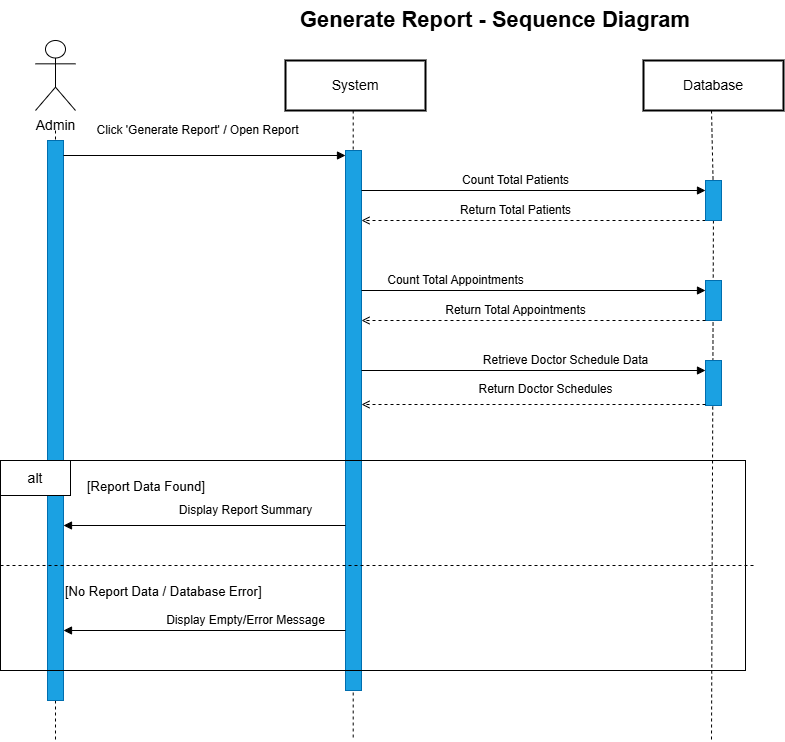

The diagram above was exported from draw.io. Its source (the exported page's mxGraphModel, read from the mxfile embedded in the PNG):
<mxGraphModel dx="1010" dy="531" grid="1" gridSize="10" guides="1" tooltips="1" connect="1" arrows="1" fold="1" page="1" pageScale="1" pageWidth="1100" pageHeight="850" math="0" shadow="0">
  <root>
    <mxCell id="0" />
    <mxCell id="1" parent="0" />
    <mxCell id="title" parent="1" style="text;html=1;strokeColor=none;fillColor=none;fontSize=22;fontStyle=1;align=center;verticalAlign=middle;whiteSpace=wrap;rounded=0;" value="Generate Report - Sequence Diagram" vertex="1">
      <mxGeometry height="40" width="440" x="320" y="20" as="geometry" />
    </mxCell>
    <mxCell id="adminActor" parent="1" style="shape=umlActor;verticalLabelPosition=bottom;verticalAlign=top;html=1;outlineConnect=0;fontSize=14;" value="Admin" vertex="1">
      <mxGeometry height="70" width="40" x="80" y="60" as="geometry" />
    </mxCell>
    <mxCell id="systemHeader" parent="1" style="rounded=0;whiteSpace=wrap;html=1;fontSize=14;strokeWidth=2;" value="System" vertex="1">
      <mxGeometry height="50" width="140" x="330" y="80" as="geometry" />
    </mxCell>
    <mxCell id="databaseHeader" parent="1" style="rounded=0;whiteSpace=wrap;html=1;fontSize=14;strokeWidth=2;" value="Database" vertex="1">
      <mxGeometry height="50" width="140" x="688" y="80" as="geometry" />
    </mxCell>
    <mxCell id="adminLine" edge="1" parent="1" style="endArrow=none;html=1;rounded=0;dashed=1;strokeWidth=1;" value="">
      <mxGeometry height="50" relative="1" width="50" as="geometry">
        <mxPoint x="100" y="150" as="sourcePoint" />
        <mxPoint x="100" y="760" as="targetPoint" />
      </mxGeometry>
    </mxCell>
    <mxCell id="systemLine" edge="1" parent="1" style="endArrow=none;html=1;rounded=0;dashed=1;strokeWidth=1;" value="">
      <mxGeometry height="50" relative="1" width="50" as="geometry">
        <mxPoint x="397.7" y="130" as="sourcePoint" />
        <mxPoint x="397.7" y="760" as="targetPoint" />
      </mxGeometry>
    </mxCell>
    <mxCell id="databaseLine" edge="1" parent="1" source="dbAct1" style="endArrow=none;html=1;rounded=0;dashed=1;strokeWidth=1;" value="">
      <mxGeometry height="50" relative="1" width="50" as="geometry">
        <mxPoint x="756" y="130" as="sourcePoint" />
        <mxPoint x="756" y="760" as="targetPoint" />
      </mxGeometry>
    </mxCell>
    <mxCell id="adminAct" parent="1" style="rounded=0;whiteSpace=wrap;html=1;fillColor=#1ba1e2;strokeColor=#006EAF;" value="" vertex="1">
      <mxGeometry height="560" width="16" x="92" y="160" as="geometry" />
    </mxCell>
    <mxCell id="systemAct" parent="1" style="rounded=0;whiteSpace=wrap;html=1;fillColor=#1ba1e2;strokeColor=#006EAF;" value="" vertex="1">
      <mxGeometry height="540" width="16" x="390" y="170" as="geometry" />
    </mxCell>
    <mxCell id="dbAct2" parent="1" style="rounded=0;whiteSpace=wrap;html=1;fillColor=#1ba1e2;strokeColor=#006EAF;" value="" vertex="1">
      <mxGeometry height="40" width="16" x="750" y="300" as="geometry" />
    </mxCell>
    <mxCell id="dbAct3" parent="1" style="rounded=0;whiteSpace=wrap;html=1;fillColor=#1ba1e2;strokeColor=#006EAF;" value="" vertex="1">
      <mxGeometry height="45" width="16" x="750" y="380" as="geometry" />
    </mxCell>
    <mxCell id="m1" edge="1" parent="1" style="endArrow=block;html=1;rounded=0;fontSize=12;" value="Click 'Generate Report' / Open Report">
      <mxGeometry height="50" relative="1" width="50" x="-0.0521" y="25" as="geometry">
        <mxPoint as="offset" />
        <mxPoint x="108" y="175" as="sourcePoint" />
        <mxPoint x="390" y="175" as="targetPoint" />
      </mxGeometry>
    </mxCell>
    <mxCell id="m2" edge="1" parent="1" style="endArrow=block;html=1;rounded=0;fontSize=12;" value="Count Total Patients">
      <mxGeometry height="50" relative="1" width="50" x="-0.1047" y="10" as="geometry">
        <mxPoint as="offset" />
        <mxPoint x="406" y="210" as="sourcePoint" />
        <mxPoint x="750" y="210" as="targetPoint" />
      </mxGeometry>
    </mxCell>
    <mxCell id="m3" edge="1" parent="1" style="endArrow=open;html=1;rounded=0;dashed=1;fontSize=12;" value="Return Total Patients">
      <mxGeometry height="50" relative="1" width="50" x="0.1047" y="-10" as="geometry">
        <mxPoint as="offset" />
        <mxPoint x="750" y="240" as="sourcePoint" />
        <mxPoint x="406" y="240" as="targetPoint" />
      </mxGeometry>
    </mxCell>
    <mxCell id="m4" edge="1" parent="1" style="endArrow=block;html=1;rounded=0;fontSize=12;" value="Count Total Appointments">
      <mxGeometry height="50" relative="1" width="50" x="-0.4535" y="10" as="geometry">
        <mxPoint as="offset" />
        <mxPoint x="406" y="310" as="sourcePoint" />
        <mxPoint x="750" y="310" as="targetPoint" />
      </mxGeometry>
    </mxCell>
    <mxCell id="m5" edge="1" parent="1" style="endArrow=open;html=1;rounded=0;dashed=1;fontSize=12;" value="Return Total Appointments">
      <mxGeometry height="50" relative="1" width="50" x="0.1047" y="-10" as="geometry">
        <mxPoint as="offset" />
        <mxPoint x="750" y="340" as="sourcePoint" />
        <mxPoint x="406" y="340" as="targetPoint" />
      </mxGeometry>
    </mxCell>
    <mxCell id="m6" edge="1" parent="1" style="endArrow=block;html=1;rounded=0;fontSize=12;" value="Retrieve Doctor Schedule Data">
      <mxGeometry height="50" relative="1" width="50" x="0.186" y="10" as="geometry">
        <mxPoint as="offset" />
        <mxPoint x="406" y="390" as="sourcePoint" />
        <mxPoint x="750" y="390" as="targetPoint" />
      </mxGeometry>
    </mxCell>
    <mxCell id="m7" edge="1" parent="1" style="endArrow=open;html=1;rounded=0;dashed=1;fontSize=12;" value="Return Doctor Schedules">
      <mxGeometry height="50" relative="1" width="50" x="-0.0698" y="-15" as="geometry">
        <mxPoint as="offset" />
        <mxPoint x="750" y="424" as="sourcePoint" />
        <mxPoint x="406" y="424" as="targetPoint" />
      </mxGeometry>
    </mxCell>
    <mxCell id="altBox" parent="1" style="rounded=0;whiteSpace=wrap;html=1;strokeWidth=1;fillColor=none;" value="" vertex="1">
      <mxGeometry height="210" width="745" x="45" y="480" as="geometry" />
    </mxCell>
    <mxCell id="altLabelBox" parent="1" style="rounded=0;whiteSpace=wrap;html=1;align=center;verticalAlign=middle;fontSize=14;fillColor=#ffffff;" value="alt" vertex="1">
      <mxGeometry height="35" width="70" x="45" y="480" as="geometry" />
    </mxCell>
    <mxCell id="divider" edge="1" parent="1" style="endArrow=none;html=1;rounded=0;dashed=1;strokeWidth=1;" value="">
      <mxGeometry height="50" relative="1" width="50" as="geometry">
        <mxPoint x="45" y="585" as="sourcePoint" />
        <mxPoint x="800" y="585" as="targetPoint" />
      </mxGeometry>
    </mxCell>
    <mxCell id="cond1" parent="1" style="text;html=1;strokeColor=none;fillColor=none;fontSize=13;fontStyle=1;align=left;verticalAlign=middle;whiteSpace=wrap;" value="&lt;span style=&quot;font-weight: normal;&quot;&gt;[Report Data Found]&lt;/span&gt;" vertex="1">
      <mxGeometry height="25" width="200" x="130" y="493" as="geometry" />
    </mxCell>
    <mxCell id="cond2" parent="1" style="text;html=1;strokeColor=none;fillColor=none;fontSize=13;fontStyle=1;align=left;verticalAlign=middle;whiteSpace=wrap;" value="&lt;span style=&quot;font-weight: normal;&quot;&gt;[No Report Data / Database Error]&lt;/span&gt;" vertex="1">
      <mxGeometry height="25" width="260" x="108" y="598" as="geometry" />
    </mxCell>
    <mxCell id="m8" edge="1" parent="1" style="endArrow=block;html=1;rounded=0;fontSize=12;" value="Display Report Summary">
      <mxGeometry height="50" relative="1" width="50" x="-0.2908" y="-15" as="geometry">
        <mxPoint as="offset" />
        <mxPoint x="390" y="545" as="sourcePoint" />
        <mxPoint x="108" y="545" as="targetPoint" />
      </mxGeometry>
    </mxCell>
    <mxCell id="m9" edge="1" parent="1" style="endArrow=block;html=1;rounded=0;fontSize=12;" value="Display Empty/Error Message">
      <mxGeometry height="50" relative="1" width="50" x="-0.2908" y="-10" as="geometry">
        <mxPoint as="offset" />
        <mxPoint x="390" y="650" as="sourcePoint" />
        <mxPoint x="108" y="650" as="targetPoint" />
      </mxGeometry>
    </mxCell>
    <mxCell id="7pqt38kqVfY1Kcmkmh1M-1" edge="1" parent="1" style="endArrow=none;html=1;rounded=0;dashed=1;strokeWidth=1;" target="dbAct1" value="">
      <mxGeometry height="50" relative="1" width="50" as="geometry">
        <mxPoint x="756" y="130" as="sourcePoint" />
        <mxPoint x="756" y="760" as="targetPoint" />
      </mxGeometry>
    </mxCell>
    <mxCell id="dbAct1" parent="1" style="rounded=0;whiteSpace=wrap;html=1;fillColor=#1ba1e2;strokeColor=#006EAF;" value="" vertex="1">
      <mxGeometry height="40" width="16" x="750" y="200" as="geometry" />
    </mxCell>
  </root>
</mxGraphModel>